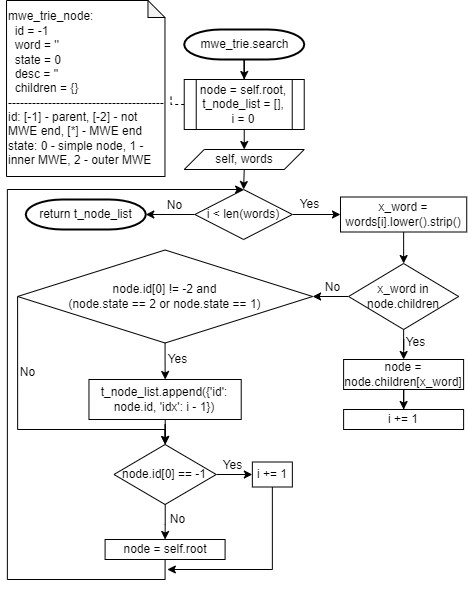

The diagram above was exported from draw.io. Its source (the exported page's mxGraphModel, read from the mxfile embedded in the PNG):
<mxGraphModel dx="2350" dy="773" grid="1" gridSize="10" guides="1" tooltips="1" connect="1" arrows="1" fold="1" page="1" pageScale="1" pageWidth="850" pageHeight="1100" math="0" shadow="0">
  <root>
    <mxCell id="0" />
    <mxCell id="1" parent="0" />
    <mxCell id="3zGEtTuNZbjLySAwdzsG-1" style="edgeStyle=orthogonalEdgeStyle;rounded=0;orthogonalLoop=1;jettySize=auto;html=1;entryX=0.5;entryY=0;entryDx=0;entryDy=0;" edge="1" parent="1" source="3zGEtTuNZbjLySAwdzsG-2" target="3zGEtTuNZbjLySAwdzsG-5">
      <mxGeometry relative="1" as="geometry" />
    </mxCell>
    <mxCell id="3zGEtTuNZbjLySAwdzsG-2" value="mwe_trie.search" style="shape=mxgraph.flowchart.terminator;strokeWidth=2;gradientColor=none;gradientDirection=north;fontStyle=0;html=1;" vertex="1" parent="1">
      <mxGeometry x="-459.27" y="530" width="120" height="30" as="geometry" />
    </mxCell>
    <mxCell id="3zGEtTuNZbjLySAwdzsG-3" style="edgeStyle=orthogonalEdgeStyle;rounded=0;orthogonalLoop=1;jettySize=auto;html=1;exitX=0.5;exitY=1;exitDx=0;exitDy=0;entryX=0.5;entryY=0;entryDx=0;entryDy=0;" edge="1" parent="1" source="3zGEtTuNZbjLySAwdzsG-5" target="3zGEtTuNZbjLySAwdzsG-10">
      <mxGeometry relative="1" as="geometry" />
    </mxCell>
    <mxCell id="3zGEtTuNZbjLySAwdzsG-4" style="edgeStyle=orthogonalEdgeStyle;rounded=0;orthogonalLoop=1;jettySize=auto;html=1;exitX=0;exitY=0.5;exitDx=0;exitDy=0;entryX=1.038;entryY=0.534;entryDx=0;entryDy=0;entryPerimeter=0;dashed=1;endArrow=none;endFill=0;" edge="1" parent="1" source="3zGEtTuNZbjLySAwdzsG-5" target="3zGEtTuNZbjLySAwdzsG-40">
      <mxGeometry relative="1" as="geometry" />
    </mxCell>
    <mxCell id="3zGEtTuNZbjLySAwdzsG-5" value="node = self.root, t_node_list = [],&lt;br&gt;i = 0" style="shape=process;whiteSpace=wrap;html=1;backgroundOutline=1;" vertex="1" parent="1">
      <mxGeometry x="-459.27" y="580" width="120" height="50" as="geometry" />
    </mxCell>
    <mxCell id="3zGEtTuNZbjLySAwdzsG-6" value="" style="edgeStyle=orthogonalEdgeStyle;rounded=0;orthogonalLoop=1;jettySize=auto;html=1;" edge="1" parent="1" source="3zGEtTuNZbjLySAwdzsG-8" target="3zGEtTuNZbjLySAwdzsG-12">
      <mxGeometry relative="1" as="geometry" />
    </mxCell>
    <mxCell id="3zGEtTuNZbjLySAwdzsG-7" style="edgeStyle=orthogonalEdgeStyle;rounded=0;orthogonalLoop=1;jettySize=auto;html=1;exitX=0;exitY=0.5;exitDx=0;exitDy=0;entryX=1;entryY=0.5;entryDx=0;entryDy=0;entryPerimeter=0;" edge="1" parent="1" source="3zGEtTuNZbjLySAwdzsG-8" target="3zGEtTuNZbjLySAwdzsG-38">
      <mxGeometry relative="1" as="geometry" />
    </mxCell>
    <mxCell id="3zGEtTuNZbjLySAwdzsG-8" value="i &amp;lt; len(words)" style="rhombus;whiteSpace=wrap;html=1;" vertex="1" parent="1">
      <mxGeometry x="-448.65" y="690" width="97.5" height="50" as="geometry" />
    </mxCell>
    <mxCell id="3zGEtTuNZbjLySAwdzsG-9" style="edgeStyle=orthogonalEdgeStyle;rounded=0;orthogonalLoop=1;jettySize=auto;html=1;exitX=0.5;exitY=1;exitDx=0;exitDy=0;entryX=0.5;entryY=0;entryDx=0;entryDy=0;" edge="1" parent="1" source="3zGEtTuNZbjLySAwdzsG-10" target="3zGEtTuNZbjLySAwdzsG-8">
      <mxGeometry relative="1" as="geometry" />
    </mxCell>
    <mxCell id="3zGEtTuNZbjLySAwdzsG-10" value="self, words" style="shape=parallelogram;perimeter=parallelogramPerimeter;whiteSpace=wrap;html=1;fixedSize=1;" vertex="1" parent="1">
      <mxGeometry x="-459.27" y="650" width="120" height="20" as="geometry" />
    </mxCell>
    <mxCell id="3zGEtTuNZbjLySAwdzsG-11" value="" style="edgeStyle=orthogonalEdgeStyle;rounded=0;orthogonalLoop=1;jettySize=auto;html=1;" edge="1" parent="1" source="3zGEtTuNZbjLySAwdzsG-12" target="3zGEtTuNZbjLySAwdzsG-16">
      <mxGeometry relative="1" as="geometry" />
    </mxCell>
    <mxCell id="3zGEtTuNZbjLySAwdzsG-12" value="x_word = words[i].lower().strip()" style="whiteSpace=wrap;html=1;" vertex="1" parent="1">
      <mxGeometry x="-303.02" y="697.5" width="126.25" height="35" as="geometry" />
    </mxCell>
    <mxCell id="3zGEtTuNZbjLySAwdzsG-13" value="Yes" style="text;html=1;align=center;verticalAlign=middle;resizable=0;points=[];autosize=1;strokeColor=none;fillColor=none;" vertex="1" parent="1">
      <mxGeometry x="-354.15" y="690" width="40" height="30" as="geometry" />
    </mxCell>
    <mxCell id="3zGEtTuNZbjLySAwdzsG-14" value="" style="edgeStyle=orthogonalEdgeStyle;rounded=0;orthogonalLoop=1;jettySize=auto;html=1;" edge="1" parent="1" source="3zGEtTuNZbjLySAwdzsG-16" target="3zGEtTuNZbjLySAwdzsG-18">
      <mxGeometry relative="1" as="geometry" />
    </mxCell>
    <mxCell id="3zGEtTuNZbjLySAwdzsG-15" value="" style="edgeStyle=orthogonalEdgeStyle;rounded=0;orthogonalLoop=1;jettySize=auto;html=1;entryX=1;entryY=0.5;entryDx=0;entryDy=0;" edge="1" parent="1" source="3zGEtTuNZbjLySAwdzsG-16" target="3zGEtTuNZbjLySAwdzsG-24">
      <mxGeometry relative="1" as="geometry">
        <mxPoint x="-339.26999999999987" y="796.9999999999999" as="targetPoint" />
      </mxGeometry>
    </mxCell>
    <mxCell id="3zGEtTuNZbjLySAwdzsG-16" value="x_word in node.children" style="rhombus;whiteSpace=wrap;html=1;" vertex="1" parent="1">
      <mxGeometry x="-294.9" y="764" width="110.01" height="66" as="geometry" />
    </mxCell>
    <mxCell id="3zGEtTuNZbjLySAwdzsG-17" value="" style="edgeStyle=orthogonalEdgeStyle;rounded=0;orthogonalLoop=1;jettySize=auto;html=1;" edge="1" parent="1" source="3zGEtTuNZbjLySAwdzsG-18" target="3zGEtTuNZbjLySAwdzsG-20">
      <mxGeometry relative="1" as="geometry" />
    </mxCell>
    <mxCell id="3zGEtTuNZbjLySAwdzsG-18" value="node = node.children[x_word]" style="whiteSpace=wrap;html=1;" vertex="1" parent="1">
      <mxGeometry x="-299.89" y="860" width="120" height="30" as="geometry" />
    </mxCell>
    <mxCell id="3zGEtTuNZbjLySAwdzsG-19" value="Yes" style="text;html=1;align=center;verticalAlign=middle;resizable=0;points=[];autosize=1;strokeColor=none;fillColor=none;" vertex="1" parent="1">
      <mxGeometry x="-248.15" y="828" width="40" height="30" as="geometry" />
    </mxCell>
    <mxCell id="3zGEtTuNZbjLySAwdzsG-20" value="i += 1" style="whiteSpace=wrap;html=1;" vertex="1" parent="1">
      <mxGeometry x="-299.89" y="910" width="120" height="20" as="geometry" />
    </mxCell>
    <mxCell id="3zGEtTuNZbjLySAwdzsG-21" value="No" style="text;html=1;align=center;verticalAlign=middle;resizable=0;points=[];autosize=1;strokeColor=none;fillColor=none;" vertex="1" parent="1">
      <mxGeometry x="-330.9" y="773" width="40" height="30" as="geometry" />
    </mxCell>
    <mxCell id="3zGEtTuNZbjLySAwdzsG-22" value="" style="edgeStyle=orthogonalEdgeStyle;rounded=0;orthogonalLoop=1;jettySize=auto;html=1;" edge="1" parent="1" source="3zGEtTuNZbjLySAwdzsG-24" target="3zGEtTuNZbjLySAwdzsG-26">
      <mxGeometry relative="1" as="geometry" />
    </mxCell>
    <mxCell id="3zGEtTuNZbjLySAwdzsG-23" style="edgeStyle=orthogonalEdgeStyle;rounded=0;orthogonalLoop=1;jettySize=auto;html=1;exitX=0;exitY=0.5;exitDx=0;exitDy=0;entryX=0.5;entryY=0;entryDx=0;entryDy=0;" edge="1" parent="1" source="3zGEtTuNZbjLySAwdzsG-24" target="3zGEtTuNZbjLySAwdzsG-30">
      <mxGeometry relative="1" as="geometry">
        <Array as="points">
          <mxPoint x="-626.15" y="930" />
          <mxPoint x="-478.1500000000001" y="930" />
        </Array>
      </mxGeometry>
    </mxCell>
    <mxCell id="3zGEtTuNZbjLySAwdzsG-24" value="node.id[0] != -2 and &lt;br&gt;(node.state == 2 or node.state == 1)" style="rhombus;whiteSpace=wrap;html=1;" vertex="1" parent="1">
      <mxGeometry x="-625.91" y="750.5" width="295.01" height="93" as="geometry" />
    </mxCell>
    <mxCell id="3zGEtTuNZbjLySAwdzsG-25" value="" style="edgeStyle=orthogonalEdgeStyle;rounded=0;orthogonalLoop=1;jettySize=auto;html=1;" edge="1" parent="1" source="3zGEtTuNZbjLySAwdzsG-26" target="3zGEtTuNZbjLySAwdzsG-30">
      <mxGeometry relative="1" as="geometry" />
    </mxCell>
    <mxCell id="3zGEtTuNZbjLySAwdzsG-26" value="t_node_list.append({'id': node.id, 'idx': i - 1})" style="whiteSpace=wrap;html=1;" vertex="1" parent="1">
      <mxGeometry x="-554.5299999999999" y="880" width="152.25" height="40" as="geometry" />
    </mxCell>
    <mxCell id="3zGEtTuNZbjLySAwdzsG-27" value="Yes" style="text;html=1;align=center;verticalAlign=middle;resizable=0;points=[];autosize=1;strokeColor=none;fillColor=none;" vertex="1" parent="1">
      <mxGeometry x="-486.1500000000001" y="845" width="40" height="30" as="geometry" />
    </mxCell>
    <mxCell id="3zGEtTuNZbjLySAwdzsG-28" value="" style="edgeStyle=orthogonalEdgeStyle;rounded=0;orthogonalLoop=1;jettySize=auto;html=1;" edge="1" parent="1" source="3zGEtTuNZbjLySAwdzsG-30" target="3zGEtTuNZbjLySAwdzsG-33">
      <mxGeometry relative="1" as="geometry" />
    </mxCell>
    <mxCell id="3zGEtTuNZbjLySAwdzsG-29" value="" style="edgeStyle=orthogonalEdgeStyle;rounded=0;orthogonalLoop=1;jettySize=auto;html=1;" edge="1" parent="1" source="3zGEtTuNZbjLySAwdzsG-30" target="3zGEtTuNZbjLySAwdzsG-36">
      <mxGeometry relative="1" as="geometry" />
    </mxCell>
    <mxCell id="3zGEtTuNZbjLySAwdzsG-30" value="node.id[0] == -1" style="rhombus;whiteSpace=wrap;html=1;" vertex="1" parent="1">
      <mxGeometry x="-529.5399999999998" y="945" width="102.26" height="60" as="geometry" />
    </mxCell>
    <mxCell id="3zGEtTuNZbjLySAwdzsG-31" value="No" style="text;html=1;align=center;verticalAlign=middle;resizable=0;points=[];autosize=1;strokeColor=none;fillColor=none;" vertex="1" parent="1">
      <mxGeometry x="-636.15" y="858" width="40" height="30" as="geometry" />
    </mxCell>
    <mxCell id="3zGEtTuNZbjLySAwdzsG-32" style="edgeStyle=orthogonalEdgeStyle;rounded=0;orthogonalLoop=1;jettySize=auto;html=1;exitX=0.5;exitY=1;exitDx=0;exitDy=0;" edge="1" parent="1" source="3zGEtTuNZbjLySAwdzsG-33">
      <mxGeometry relative="1" as="geometry">
        <mxPoint x="-476.1500000000001" y="1070" as="targetPoint" />
        <Array as="points">
          <mxPoint x="-371.15" y="1070" />
        </Array>
      </mxGeometry>
    </mxCell>
    <mxCell id="3zGEtTuNZbjLySAwdzsG-33" value="i += 1" style="whiteSpace=wrap;html=1;" vertex="1" parent="1">
      <mxGeometry x="-391.15" y="962.5" width="40" height="25" as="geometry" />
    </mxCell>
    <mxCell id="3zGEtTuNZbjLySAwdzsG-34" value="Yes" style="text;html=1;align=center;verticalAlign=middle;resizable=0;points=[];autosize=1;strokeColor=none;fillColor=none;" vertex="1" parent="1">
      <mxGeometry x="-431.15" y="951" width="40" height="30" as="geometry" />
    </mxCell>
    <mxCell id="3zGEtTuNZbjLySAwdzsG-35" style="edgeStyle=orthogonalEdgeStyle;rounded=0;orthogonalLoop=1;jettySize=auto;html=1;exitX=0.5;exitY=1;exitDx=0;exitDy=0;entryX=0.5;entryY=0;entryDx=0;entryDy=0;" edge="1" parent="1" source="3zGEtTuNZbjLySAwdzsG-36" target="3zGEtTuNZbjLySAwdzsG-8">
      <mxGeometry relative="1" as="geometry">
        <Array as="points">
          <mxPoint x="-478.1500000000001" y="1080" />
          <mxPoint x="-636.15" y="1080" />
          <mxPoint x="-636.15" y="690" />
        </Array>
      </mxGeometry>
    </mxCell>
    <mxCell id="3zGEtTuNZbjLySAwdzsG-36" value="node = self.root" style="whiteSpace=wrap;html=1;" vertex="1" parent="1">
      <mxGeometry x="-538.41" y="1040" width="120" height="20" as="geometry" />
    </mxCell>
    <mxCell id="3zGEtTuNZbjLySAwdzsG-37" value="No" style="text;html=1;align=center;verticalAlign=middle;resizable=0;points=[];autosize=1;strokeColor=none;fillColor=none;" vertex="1" parent="1">
      <mxGeometry x="-486.1500000000001" y="1005" width="40" height="30" as="geometry" />
    </mxCell>
    <mxCell id="3zGEtTuNZbjLySAwdzsG-38" value="return t_node_list" style="shape=mxgraph.flowchart.terminator;strokeWidth=2;gradientColor=none;gradientDirection=north;fontStyle=0;html=1;" vertex="1" parent="1">
      <mxGeometry x="-617.7099999999999" y="700" width="120" height="30" as="geometry" />
    </mxCell>
    <mxCell id="3zGEtTuNZbjLySAwdzsG-39" value="No" style="text;html=1;align=center;verticalAlign=middle;resizable=0;points=[];autosize=1;strokeColor=none;fillColor=none;" vertex="1" parent="1">
      <mxGeometry x="-488.6500000000001" y="691" width="40" height="30" as="geometry" />
    </mxCell>
    <mxCell id="3zGEtTuNZbjLySAwdzsG-40" value="mwe_trie_node:&lt;br&gt;&lt;div&gt;&amp;nbsp;&amp;nbsp;&lt;span style=&quot;background-color: initial;&quot;&gt;id = -1&lt;/span&gt;&lt;/div&gt;&lt;div&gt;&amp;nbsp; word = ''&lt;/div&gt;&lt;div&gt;&amp;nbsp; state = 0&lt;/div&gt;&lt;div&gt;&amp;nbsp; desc = ''&lt;/div&gt;&lt;div&gt;&amp;nbsp; children = {}&lt;/div&gt;&lt;div&gt;---------------------------------------&lt;/div&gt;&lt;div&gt;id: [-1] - parent, [-2] - not MWE end, [*] - MWE end&lt;/div&gt;&lt;div&gt;state: 0 - simple node, 1 - inner MWE, 2 - outer MWE&amp;nbsp;&lt;/div&gt;" style="shape=note;whiteSpace=wrap;html=1;backgroundOutline=1;darkOpacity=0.05;align=left;size=17;" vertex="1" parent="1">
      <mxGeometry x="-636.97" y="501" width="158.44" height="176" as="geometry" />
    </mxCell>
  </root>
</mxGraphModel>